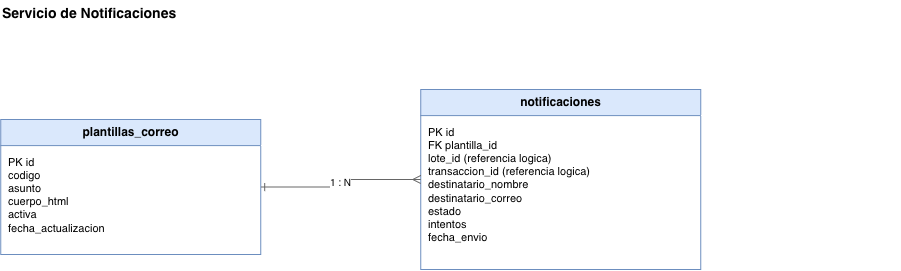

The diagram above was exported from draw.io. Its source (the exported page's mxGraphModel, read from the mxfile embedded in the PNG):
<mxGraphModel dx="442" dy="334" grid="1" gridSize="10" guides="1" tooltips="1" connect="1" arrows="1" fold="1" page="1" pageScale="1" pageWidth="1100" pageHeight="700" math="0" shadow="0">
  <root>
    <mxCell id="0" />
    <mxCell id="1" parent="0" />
    <mxCell id="t4" parent="1" style="text;html=1;align=left;verticalAlign=middle;fontSize=14;fontStyle=1;" value="Servicio de Notificaciones" vertex="1">
      <mxGeometry height="30" width="900" x="100" y="20" as="geometry" />
    </mxCell>
    <mxCell id="pla" parent="1" style="swimlane;html=1;rounded=0;startSize=26;fillColor=#dae8fc;strokeColor=#6c8ebf;fontSize=12;fontStyle=1;swimlaneFillColor=#ffffff;" value="plantillas_correo" vertex="1">
      <mxGeometry height="135" width="260" x="100" y="140" as="geometry" />
    </mxCell>
    <mxCell id="plaA" parent="pla" style="text;html=1;align=left;verticalAlign=top;spacingLeft=6;spacingTop=4;fontSize=11;fontStyle=0;" value="PK id&#10;codigo&#10;asunto&#10;cuerpo_html&#10;activa&#10;fecha_actualizacion" vertex="1">
      <mxGeometry height="109" width="260" y="26" as="geometry" />
    </mxCell>
    <mxCell id="notif" parent="1" style="swimlane;html=1;rounded=0;startSize=26;fillColor=#dae8fc;strokeColor=#6c8ebf;fontSize=12;fontStyle=1;swimlaneFillColor=#ffffff;" value="notificaciones" vertex="1">
      <mxGeometry height="180" width="280" x="520" y="110" as="geometry" />
    </mxCell>
    <mxCell id="notifA" parent="notif" style="text;html=1;align=left;verticalAlign=top;spacingLeft=6;spacingTop=4;fontSize=11;fontStyle=0;" value="PK id&#10;FK plantilla_id&#10;lote_id (referencia logica)&#10;transaccion_id (referencia logica)&#10;destinatario_nombre&#10;destinatario_correo&#10;estado&#10;intentos&#10;fecha_envio" vertex="1">
      <mxGeometry height="154" width="280" y="26" as="geometry" />
    </mxCell>
    <mxCell id="er7" edge="1" parent="1" source="pla" style="edgeStyle=orthogonalEdgeStyle;rounded=0;html=1;strokeColor=#666666;startArrow=ERone;startFill=0;endArrow=ERmany;endFill=0;fontSize=10;labelBackgroundColor=#ffffff;exitX=1;exitY=0.5;entryX=0;entryY=0.5;" target="notif" value="1 : N">
      <mxGeometry relative="1" as="geometry" />
    </mxCell>
  </root>
</mxGraphModel>